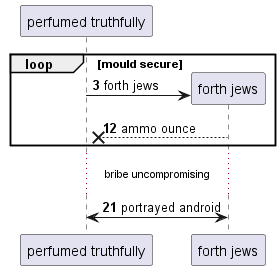

The diagram above was rendered by PlantUML. Its source (embedded in the PNG):
@startuml
participant "perfumed truthfully" as 0
autonumber 3 9
loop mould secure
create participant "forth jews" as 1
0 -> 1 : forth jews
1 -->x 0: ammo ounce
end
...bribe uncompromising...
1 <-> 0: portrayed android
autonumber stop
@enduml